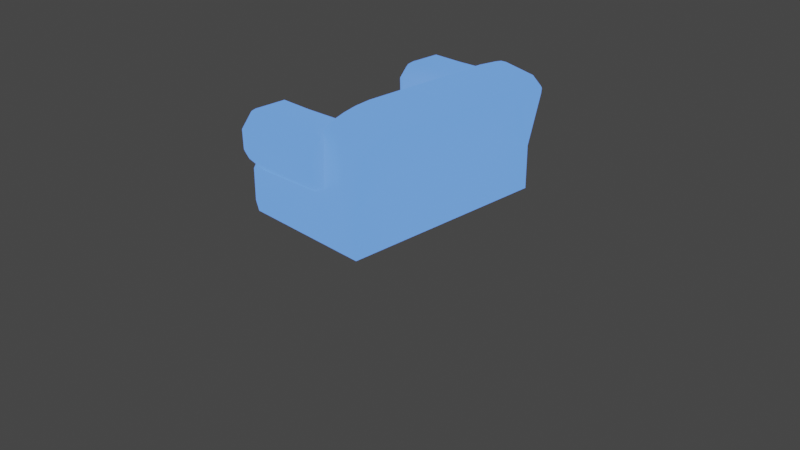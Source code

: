# Source: 1-seat_Sofa_UV.blend  (saved by Blender 2.80.75; exported with 4.5.12 LTS)
import bpy
from mathutils import Matrix  # noqa: F401  (used for matrix-valued properties, if any)

bpy.ops.wm.read_factory_settings(use_empty=True)
scene = bpy.context.scene
scene.name = 'Scene'

# ---- collections
col_collection = bpy.data.collections.new('Collection'); scene.collection.children.link(col_collection)

# ---- materials (node trees are filled in below, after node groups)
mat_uppolstery_brown_001 = bpy.data.materials.new('Uppolstery.Brown.001')
mat_uppolstery_brown_001.preview_render_type = 'CUBE'
mat_outline_012 = bpy.data.materials.new('Outline.012')
mat_outline_012.use_backface_culling = True

# ---- node groups
ng_nodegroup_008 = bpy.data.node_groups.new('NodeGroup.008', 'ShaderNodeTree')
_s = ng_nodegroup_008.interface.new_socket(name='Color', in_out='OUTPUT', socket_type='NodeSocketColor')
_s.default_value = (0.0, 0.0, 0.0, 0.0)
_s = ng_nodegroup_008.interface.new_socket(name='Base Color', in_out='INPUT', socket_type='NodeSocketColor')
_s.default_value = (0.5, 0.5, 0.5, 1.0)
_s = ng_nodegroup_008.interface.new_socket(name='Shadow Color', in_out='INPUT', socket_type='NodeSocketColor')
_s.default_value = (0.5, 0.5, 0.5, 1.0)
_N = ng_nodegroup_008.nodes; _L = ng_nodegroup_008.links
n0 = _N.new('NodeGroupOutput'); n0.name = 'Group Output'; n0.location = (997, 18)
n0.inputs[0].default_value = (0.0, 0.0, 0.0, 0.0)
n0.is_active_output = True

# ---- material node trees
mat_uppolstery_brown_001.use_nodes = True; mat_uppolstery_brown_001.node_tree.nodes.clear()
_N = mat_uppolstery_brown_001.node_tree.nodes; _L = mat_uppolstery_brown_001.node_tree.links
n0 = _N.new('ShaderNodeOutputMaterial'); n0.name = 'Material Output'; n0.location = (421, 343)
n0.target = 'CYCLES'
n1 = _N.new('ShaderNodeGroup'); n1.name = 'Group'; n1.location = (12, 317)
n1.node_tree = ng_nodegroup_008
n1.inputs[0].default_value = (0.1248, 0.3278, 1.0, 1.0)
n1.inputs[1].default_value = (0.4462, 0.4707, 0.7558, 1.0)
n2 = _N.new('ShaderNodeBsdfPrincipled'); n2.name = 'Principled BSDF'; n2.location = (166, 325)
n2.distribution = 'GGX'
n2.subsurface_method = 'RANDOM_WALK_SKIN'
n2.inputs[0].default_value = (0.2747, 0.09306, 0.04374, 1.0)
n2.inputs[3].default_value = 1.45
n2.inputs[13].default_value = 0.25
n2.inputs[27].default_value = (0.1248, 0.3278, 1.0, 1.0)
n2.inputs[28].default_value = 1.0
n3 = _N.new('ShaderNodeOutputMaterial'); n3.name = 'Material Output.001'; n3.location = (0, 0)
n3.target = 'EEVEE'
n4 = _N.new('ShaderNodeMixShader'); n4.name = 'Mix Shader'; n4.location = (0, 0)
n4.label = 'Disable Shadow'
n4.hide = True
n5 = _N.new('ShaderNodeLightPath'); n5.name = 'Light Path'; n5.location = (0, 0)
n5.hide = True
n6 = _N.new('ShaderNodeBsdfTransparent'); n6.name = 'Transparent BSDF'; n6.location = (0, 0)
n6.hide = True
_L.new(n2.outputs[0], n0.inputs[0])
_L.new(n2.outputs[0], n4.inputs[1])
_L.new(n4.outputs[0], n3.inputs[0])
_L.new(n5.outputs[1], n4.inputs[0])
_L.new(n6.outputs[0], n4.inputs[2])
n0.is_active_output = True
mat_outline_012.use_nodes = True; mat_outline_012.node_tree.nodes.clear()
_N = mat_outline_012.node_tree.nodes; _L = mat_outline_012.node_tree.links
n0 = _N.new('ShaderNodeOutputMaterial'); n0.name = 'Material Output'; n0.location = (300, 300)
n0.target = 'CYCLES'
n1 = _N.new('ShaderNodeEmission'); n1.name = 'Emission'; n1.location = (10, 300)
n1.inputs[0].default_value = (0.016, 0.01444, 0.03434, 1.0)
n2 = _N.new('ShaderNodeOutputMaterial'); n2.name = 'Material Output.001'; n2.location = (0, 0)
n2.target = 'EEVEE'
n3 = _N.new('ShaderNodeMixShader'); n3.name = 'Mix Shader'; n3.location = (0, 0)
n3.label = 'Disable Shadow'
n3.hide = True
n4 = _N.new('ShaderNodeLightPath'); n4.name = 'Light Path'; n4.location = (0, 0)
n4.hide = True
n5 = _N.new('ShaderNodeBsdfTransparent'); n5.name = 'Transparent BSDF'; n5.location = (0, 0)
n5.hide = True
_L.new(n1.outputs[0], n0.inputs[0])
_L.new(n1.outputs[0], n3.inputs[1])
_L.new(n3.outputs[0], n2.inputs[0])
_L.new(n4.outputs[1], n3.inputs[0])
_L.new(n5.outputs[0], n3.inputs[2])
n0.is_active_output = True

# ---- world
world_world = bpy.data.worlds.new('World'); scene.world = world_world
world_world.use_nodes = True; world_world.node_tree.nodes.clear()
_N = world_world.node_tree.nodes; _L = world_world.node_tree.links
n0 = _N.new('ShaderNodeOutputWorld'); n0.name = 'World Output'; n0.location = (300, 300)
n1 = _N.new('ShaderNodeBackground'); n1.name = 'Background'; n1.location = (10, 300)
n1.inputs[0].default_value = (0.05088, 0.05088, 0.05088, 1.0)
_L.new(n1.outputs[0], n0.inputs[0])
n0.is_active_output = True
world_world.color = (0.05088, 0.05088, 0.05088)
world_world.use_sun_shadow = False
world_world.sun_shadow_jitter_overblur = 0.0

# ---- cameras
cam_camera = bpy.data.cameras.new('Camera')
cam_camera.clip_end = 100.0
cam_camera.ortho_scale = 7.314

# ---- meshes
me_cube_006 = bpy.data.meshes.new('Cube.006')
me_cube_006.from_pydata([(-1.036, -0.8367, -0.7915), (-1.036, -0.8367, -0.5316), (-1.036, 0.8464, -0.7915), (-1.036, 0.8464, -0.5316), (0.1369, -0.8968, -0.8565), (0.1036, -0.8499, -0.4357), (0.1369, 0.9058, -0.8565), (0.1036, 0.8594, -0.4357), (-0.9798, -1.448, -0.8565), (-0.9798, 1.451, -0.8565), (0.1369, 1.451, -0.8565), (0.1193, 1.439, -0.2353), (0.1197, -1.436, -0.2335), (0.1369, -1.448, -0.8565), (-0.9798, 0.9972, -0.8565), (-0.9798, -0.9893, -0.8565), (0.0586, -0.8078, -0.5522), (0.0586, 0.8178, -0.5522), (-0.9015, 0.8178, -0.5522), (-0.9015, -0.8078, -0.5522), (0.1451, 1.458, 0.534), (0.1451, -1.456, 0.534), (0.6498, 0.9058, -0.8565), (0.6498, -0.8968, -0.8565), (0.6498, 1.451, -0.2684), (0.6498, 1.451, -0.8565), (0.6498, -1.448, -0.2684), (0.6498, -1.448, -0.8565), (0.9754, 0.9058, 0.7949), (0.9754, -0.8968, 0.7949), (0.05264, 1.659, -0.04814), (0.05265, -1.658, -0.04814), (0.1509, 1.679, 0.3289), (0.1409, 1.526, 0.5352), (0.1409, -1.524, 0.5352), (0.1509, -1.679, 0.3289), (0.1409, 1.035, 0.5346), (0.1002, 0.9125, 0.3512), (0.1002, -0.9036, 0.3512), (0.1409, -1.028, 0.5346), (0.7278, -0.8968, 0.8295), (0.7278, 0.9058, 0.8295), (0.5352, 0.9058, 0.8565), (0.465, 0.9058, 0.8348), (0.465, -0.8968, 0.8348), (0.5352, -0.8968, 0.8565), (0.8631, 1.451, 0.5806), (0.9071, 1.406, 0.6663), (0.902, -1.385, 0.6563), (0.8631, -1.448, 0.5806), (0.6155, 1.451, 0.6153), (0.6595, 1.406, 0.7011), (0.6155, -1.448, 0.6153), (0.6543, -1.385, 0.691), (0.3878, 1.404, 0.6889), (0.3219, 1.459, 0.5909), (0.4705, 1.451, 0.6355), (0.4671, 1.405, 0.7284), (0.4632, -1.448, 0.6366), (0.4618, -1.385, 0.7181), (0.3365, -1.448, 0.5891), (0.3885, -1.384, 0.6903), (0.9307, 1.356, 0.7124), (0.9556, 1.233, 0.7608), (0.9573, -1.115, 0.7641), (0.9352, -1.255, 0.7211), (0.683, 1.356, 0.747), (0.7079, 1.233, 0.7955), (0.7096, -1.115, 0.7988), (0.6876, -1.255, 0.7558), (0.5154, 1.233, 0.8224), (0.4904, 1.356, 0.7739), (0.4469, 1.204, 0.8042), (0.4223, 1.328, 0.7562), (0.4271, -1.229, 0.7656), (0.449, -1.089, 0.8083), (0.495, -1.255, 0.7827), (0.5171, -1.115, 0.8258), (-0.8252, -1.458, -0.2587), (-0.9803, -1.406, -0.2311), (-0.9798, -1.448, -0.3361), (-0.9803, 1.41, -0.2311), (-0.8252, 1.461, -0.2587), (-0.9798, 1.451, -0.3361), (-0.982, -0.9546, -0.5366), (-0.823, -0.8981, -0.4744), (-1.056, -1.02, -0.7393), (-0.823, 0.907, -0.4744), (-0.982, 0.9629, -0.5366), (-1.056, -1.433, -0.7393), (-0.9803, 1.474, 0.4546), (-0.8687, 1.494, 0.5218), (-0.9803, -1.472, 0.4546), (-0.8687, -1.492, 0.5218), (-0.9803, 1.601, -0.02421), (-0.8211, 1.657, -0.04902), (-0.9803, -1.6, -0.02421), (-0.8211, -1.657, -0.04902), (-0.9803, 1.607, 0.2883), (-0.8687, 1.666, 0.307), (-0.9803, -1.606, 0.2883), (-0.8687, -1.666, 0.307), (-0.9803, 0.9721, 0.3268), (-0.8687, 0.9138, 0.3503), (-0.9803, 1.088, 0.4572), (-0.8687, 1.069, 0.5232), (-0.9803, -1.081, 0.4572), (-0.8687, -1.062, 0.5232), (-0.9803, -0.9639, 0.3268), (-0.8687, -0.9049, 0.3503), (0.1461, 1.598, 0.4383), (0.1461, -1.598, 0.4383), (0.1002, 0.9765, 0.4556), (0.1002, -0.9683, 0.4556), (-0.8487, 1.597, 0.4345), (-0.8487, -1.597, 0.4345), (-0.8487, 0.9744, 0.4569), (-0.8487, -0.9662, 0.4569), (-0.4142, -0.9025, 0.388), (-0.4142, 0.9114, 0.388), (-0.4142, 1.496, 0.5259), (-0.4142, 1.668, 0.345), (-0.4142, 1.068, 0.5273), (-0.4142, -1.494, 0.5259), (-0.4142, -1.668, 0.345), (-0.4142, -1.061, 0.5273), (-0.4142, 1.597, 0.4345), (-0.4142, -0.9662, 0.4569), (-0.4142, 0.9744, 0.4569), (-0.4142, -1.597, 0.4345), (-1.056, 1.028, -0.7393), (-1.056, 1.436, -0.7393), (-1.051, -1.37, -0.2051), (-1.056, -1.433, -0.312), (-1.056, 1.436, -0.312), (-1.051, 1.373, -0.2051), (-1.051, -1.016, -0.07318), (-1.05, 1.575, 0.2343), (-1.05, 1.452, 0.3875), (-1.05, -1.45, 0.3875), (-1.05, -1.574, 0.2343), (-1.05, 1.568, -0.02302), (-1.05, -1.566, -0.02302), (-1.05, 1.114, 0.3905), (-1.05, 1.006, 0.2684), (-1.05, -0.9979, 0.2684), (-1.05, -1.107, 0.3905), (-1.051, 1.024, -0.07318), (0.8284, 0.9058, 0.01959), (0.8284, 0.9058, -0.8565), (0.8284, -0.8968, -0.8565), (0.8284, -0.8968, 0.01959), (0.8284, 1.451, -0.2684), (0.8284, 1.451, -0.8565), (0.8284, -1.448, -0.2684), (0.8284, -1.448, -0.8565), (1.107, 0.9058, 0.6628), (1.107, -0.8968, 0.6628), (1.039, 1.406, 0.5624), (0.9948, 1.451, 0.4709), (0.9948, -1.448, 0.4709), (1.034, -1.385, 0.5524), (1.087, 1.233, 0.6569), (1.062, 1.356, 0.6085), (1.067, -1.255, 0.6173), (1.089, -1.115, 0.6603), (0.3004, 1.415, -0.172), (0.3004, 0.9837, 0.06704), (0.3004, -1.412, -0.172), (0.3004, -0.9757, 0.06704), (0.3274, 1.569, 0.4201), (0.3274, 1.642, 0.3157), (0.3274, -1.568, 0.4201), (0.3274, -1.501, 0.5046), (0.3004, 1.626, -0.00332), (0.3274, 1.503, 0.5046), (0.3205, 1.444, 0.5037), (0.3004, -1.625, -0.00332), (0.3274, -1.642, 0.3157), (0.3205, -1.441, 0.5037), (0.3004, 1.006, 0.4371), (0.3274, 1.065, 0.504), (0.3004, -0.9983, 0.4371), (0.3004, -0.9404, 0.3367), (0.3004, 0.9489, 0.3367), (0.3274, -1.058, 0.504), (-0.818, -0.4993, -0.5992), (-0.8322, -0.8071, -0.4741), (-1.107, -0.5136, -0.4741), (-0.83, -0.8013, -0.5705), (-1.099, -0.5114, -0.5706), (-0.8322, -0.8071, -0.2275), (-0.818, -0.4993, -0.1024), (-1.107, -0.5136, -0.2275), (-0.83, -0.8013, -0.1311), (-1.099, -0.5114, -0.1311), (-0.818, 0.5791, -0.5992), (-1.107, 0.5927, -0.4732), (-0.8322, 0.8605, -0.4741), (-1.099, 0.5901, -0.5706), (-0.83, 0.8553, -0.5705), (-0.818, 0.5791, -0.1024), (-0.8322, 0.8605, -0.2275), (-1.107, 0.5921, -0.2275), (-0.83, 0.8553, -0.1311), (-1.099, 0.5901, -0.1311), (-0.09943, -0.4993, -0.5992), (0.1873, -0.5136, -0.4741), (-0.08517, -0.8071, -0.4741), (0.1806, -0.5117, -0.5706), (-0.08736, -0.8013, -0.5705), (-0.09943, -0.4993, -0.1024), (-0.08517, -0.8071, -0.2275), (0.1897, -0.5136, -0.2275), (-0.08736, -0.8013, -0.1311), (0.1816, -0.5114, -0.1311), (-0.09976, 0.579, -0.598), (-0.08519, 0.8605, -0.4741), (0.1871, 0.592, -0.4749), (-0.08747, 0.8553, -0.5705), (-0.09943, 0.5791, -0.1024), (0.1897, 0.5921, -0.2275), (-0.08519, 0.8605, -0.2275), (0.1816, 0.5901, -0.1311), (-0.08738, 0.8553, -0.1311), (-0.8985, -0.7677, -0.5691), (-1.067, -0.6016, -0.5685), (-0.9786, -0.7445, -0.5667), (-1.044, -0.6788, -0.5665), (-0.9131, -0.7916, -0.4731), (-1.09, -0.6153, -0.473), (-0.994, -0.7629, -0.4728), (-1.062, -0.6942, -0.4728), (-1.067, -0.6016, -0.1331), (-0.8985, -0.7677, -0.1325), (-1.044, -0.6788, -0.1351), (-0.9786, -0.7445, -0.1349), (-1.09, -0.6153, -0.2286), (-0.9131, -0.7916, -0.2286), (-1.062, -0.6942, -0.2289), (-0.994, -0.7629, -0.2289), (-1.067, 0.6726, -0.5685), (-0.8985, 0.8245, -0.5691), (-1.044, 0.7433, -0.5665), (-0.9786, 0.8033, -0.5667), (-1.09, 0.6851, -0.473), (-0.9131, 0.8463, -0.4731), (-1.062, 0.7573, -0.4728), (-0.994, 0.8201, -0.4728), (-0.8985, 0.8245, -0.1325), (-1.067, 0.6726, -0.1331), (-0.9786, 0.8033, -0.1349), (-1.044, 0.7433, -0.1351), (-0.9131, 0.8464, -0.2286), (-1.09, 0.6851, -0.2286), (-0.994, 0.8201, -0.2289), (-1.062, 0.7573, -0.2289), (0.1617, -0.6016, -0.5679), (-0.01893, -0.7677, -0.5691), (0.1268, -0.6788, -0.5665), (0.06124, -0.7445, -0.5667), (0.1728, -0.6153, -0.473), (-0.004353, -0.7916, -0.4731), (0.1448, -0.6942, -0.4728), (0.07656, -0.7629, -0.4728), (-0.01893, -0.7677, -0.1325), (0.1621, -0.6006, -0.1331), (0.06124, -0.7445, -0.1349), (0.1268, -0.6788, -0.1351), (-0.004353, -0.7916, -0.2286), (0.1728, -0.6153, -0.2286), (0.07656, -0.7629, -0.2289), (0.1448, -0.6942, -0.2289), (0.1617, 0.6727, -0.5683), (-0.01865, 0.8238, -0.5687), (0.1264, 0.7435, -0.5669), (0.06147, 0.8026, -0.567), (-0.005241, 0.8474, -0.4736), (0.172, 0.686, -0.4735), (0.07556, 0.8216, -0.4731), (0.145, 0.7581, -0.4731), (0.1808, 0.5898, -0.5696), (0.1612, 0.6723, -0.1331), (-0.01871, 0.8245, -0.1325), (0.1268, 0.7433, -0.1351), (0.06133, 0.8033, -0.1349), (0.1727, 0.6853, -0.2286), (-0.004132, 0.8464, -0.2286), (0.1448, 0.7574, -0.2289), (0.07665, 0.8202, -0.2289)], [], [(0, 1, 3, 2), (15, 4, 13, 8), (6, 10, 25, 22), (100, 92, 139, 140), (14, 6, 4, 15), (5, 7, 17, 16), (9, 14, 130, 131), (31, 97, 78, 12), (10, 11, 24, 25), (6, 14, 9, 10), (95, 30, 11, 82), (4, 6, 22, 23), (129, 115, 101, 124), (9, 83, 82, 11, 10), (0, 2, 14, 15), (88, 84, 19, 18), (84, 85, 5, 16, 19), (87, 7, 37, 119, 103), (7, 11, 166, 167), (3, 1, 84, 88), (167, 166, 174, 171, 170, 175, 176, 181, 180, 184), (17, 18, 19, 16), (37, 7, 167, 184), (168, 169, 183, 182, 185, 179, 173, 172, 178, 177), (128, 112, 36, 122), (97, 31, 35, 124, 101), (63, 28, 156, 162), (64, 65, 164, 165), (26, 27, 155, 154), (76, 59, 53, 69), (12, 13, 27, 26), (12, 26, 49, 52, 58, 60), (72, 43, 42, 70), (13, 4, 23, 27), (41, 40, 29, 28), (45, 77, 68, 40), (51, 66, 62, 47), (47, 62, 163, 158), (25, 24, 152, 153), (57, 71, 66, 51), (70, 42, 41, 67), (1, 0, 15, 84), (84, 15, 86, 136), (122, 36, 20, 33, 120), (123, 34, 21, 39, 125), (127, 117, 107, 125), (7, 87, 88, 18, 17), (5, 85, 109, 118, 38), (2, 3, 88, 14), (126, 110, 32, 121), (67, 41, 28, 63), (11, 7, 43, 72, 73, 54, 55), (7, 5, 44, 43), (69, 53, 48, 65), (40, 68, 64, 29), (43, 44, 45, 42), (54, 73, 71, 57), (5, 12, 60, 61, 74, 75, 44), (77, 45, 44, 75), (59, 76, 74, 61), (42, 45, 40, 41), (51, 47, 46, 50), (48, 53, 52, 49), (56, 55, 54, 57), (60, 58, 59, 61), (57, 51, 50, 56), (58, 52, 53, 59), (24, 11, 55, 56, 50, 46), (67, 63, 62, 66), (69, 65, 64, 68), (71, 73, 72, 70), (74, 76, 77, 75), (66, 71, 70, 67), (76, 69, 68, 77), (24, 46, 159, 152), (102, 104, 143, 144), (30, 95, 99, 121, 32), (78, 79, 80), (81, 82, 83), (98, 90, 91, 114, 99), (92, 100, 101, 115, 93), (94, 98, 99, 95), (81, 94, 95, 82), (100, 96, 97, 101), (96, 79, 78, 97), (104, 102, 103, 116, 105), (108, 106, 107, 117, 109), (102, 88, 87, 103), (90, 104, 105, 91), (84, 108, 109, 85), (106, 92, 93, 107), (13, 12, 78, 80, 8), (114, 126, 121, 99), (91, 120, 126, 114), (120, 33, 110, 126), (113, 127, 125, 39), (38, 118, 127, 113), (118, 109, 117, 127), (93, 123, 125, 107), (105, 122, 120, 91), (116, 128, 122, 105), (103, 119, 128, 116), (119, 37, 112, 128), (111, 129, 124, 35), (34, 123, 129, 111), (123, 93, 115, 129), (136, 132, 142, 140, 139, 146, 145), (135, 147, 144, 143, 138, 137, 141), (136, 86, 89, 133, 132), (130, 147, 135, 134, 131), (14, 88, 147, 130), (8, 80, 133, 89), (96, 100, 140, 142), (104, 90, 138, 143), (80, 79, 132, 133), (81, 83, 134, 135), (108, 84, 136, 145), (15, 8, 89, 86), (106, 108, 145, 146), (90, 98, 137, 138), (79, 96, 142, 132), (98, 94, 141, 137), (92, 106, 146, 139), (94, 81, 135, 141), (88, 102, 144, 147), (83, 9, 131, 134), (149, 148, 151, 150), (148, 149, 153, 152), (150, 151, 154, 155), (154, 151, 157, 165, 164, 161, 160), (151, 148, 156, 157), (148, 152, 159, 158, 163, 162, 156), (49, 26, 154, 160), (27, 23, 150, 155), (28, 29, 157, 156), (46, 47, 158, 159), (22, 25, 153, 149), (23, 22, 149, 150), (29, 64, 165, 157), (62, 63, 162, 163), (48, 49, 160, 161), (65, 48, 161, 164), (11, 30, 174, 166), (30, 32, 171, 174), (20, 36, 181, 176), (12, 5, 169, 168), (33, 20, 176, 175), (5, 38, 183, 169), (31, 12, 168, 177), (110, 33, 175, 170), (39, 21, 179, 185), (35, 31, 177, 178), (111, 35, 178, 172), (21, 34, 173, 179), (32, 110, 170, 171), (112, 37, 184, 180), (36, 112, 180, 181), (34, 111, 172, 173), (113, 39, 185, 182), (38, 113, 182, 183), (208, 212, 191, 187), (198, 202, 222, 217), (188, 190, 226, 230), (186, 189, 225, 227, 228, 226, 190), (187, 191, 238, 229), (193, 237, 233, 195), (191, 194, 234, 238), (197, 245, 241, 199), (198, 200, 242, 246), (196, 199, 241, 243, 244, 242, 200), (254, 245, 197, 203), (203, 205, 250, 254), (201, 204, 249, 251, 252, 250, 205), (207, 261, 257, 209), (208, 210, 258, 262), (206, 209, 257, 259, 260, 258, 210), (270, 261, 207, 213), (213, 215, 266, 270), (211, 214, 265, 267, 268, 266, 215), (279, 277, 274, 276), (218, 281, 273, 278), (287, 277, 217, 222), (222, 224, 283, 287), (220, 223, 282, 284, 285, 283, 224), (230, 237, 193, 188), (192, 195, 233, 235, 236, 234, 194), (202, 253, 249, 204), (202, 198, 246, 253), (216, 196, 200, 219), (219, 200, 198, 217), (201, 220, 224, 204), (204, 224, 222, 202), (221, 218, 278, 286), (209, 281, 218, 207), (221, 286, 282, 223), (218, 221, 223, 215, 213, 207), (212, 269, 265, 214), (212, 208, 262, 269), (186, 206, 210, 189), (189, 210, 208, 187), (211, 192, 194, 214), (214, 194, 191, 212), (275, 280, 278, 273), (216, 219, 274, 276, 275, 273, 281), (230, 226, 228, 232), (232, 228, 227, 231), (231, 227, 225, 229), (233, 237, 239, 235), (235, 239, 240, 236), (236, 240, 238, 234), (246, 242, 244, 248), (248, 244, 243, 247), (247, 243, 241, 245), (254, 250, 252, 256), (256, 252, 251, 255), (255, 251, 249, 253), (262, 258, 260, 264), (264, 260, 259, 263), (263, 259, 257, 261), (270, 266, 268, 272), (272, 268, 267, 271), (271, 267, 265, 269), (287, 283, 285, 289), (289, 285, 284, 288), (288, 284, 282, 286), (237, 230, 232, 239), (239, 232, 231, 240), (240, 231, 229, 238), (245, 254, 256, 247), (247, 256, 255, 248), (248, 255, 253, 246), (277, 287, 289, 279), (279, 289, 288, 280), (280, 288, 286, 278), (261, 270, 272, 263), (263, 272, 271, 264), (264, 271, 269, 262), (187, 229, 225, 189), (199, 196, 216, 206, 186, 190), (205, 195, 192, 211, 215, 223, 220, 201), (205, 203, 197, 199, 190, 188, 193, 195), (206, 216, 281, 209), (277, 217, 219, 274), (279, 280, 275, 276)])
me_cube_006.polygons.foreach_set('use_smooth', [1, 1, 1, 1, 1, 1, 1, 1, 1, 1, 1, 1, 1, 1, 1, 1, 1, 1, 1, 1, 1, 1, 1, 1, 1, 1, 1, 1, 1, 1, 1, 1, 1, 1, 1, 1, 1, 1, 1, 1, 1, 1, 1, 1, 1, 1, 1, 1, 1, 1, 1, 1, 1, 1, 1, 1, 1, 1, 1, 1, 1, 1, 1, 1, 1, 1, 1, 1, 1, 1, 1, 1, 1, 1, 1, 1, 1, 1, 1, 1, 1, 1, 1, 1, 1, 1, 1, 1, 1, 1, 1, 1, 1, 1, 1, 1, 1, 1, 1, 1, 1, 1, 1, 1, 1, 1, 1, 1, 1, 1, 1, 1, 1, 1, 1, 1, 1, 1, 1, 1, 1, 1, 1, 1, 1, 1, 1, 1, 1, 1, 1, 1, 1, 1, 1, 1, 1, 1, 1, 1, 1, 1, 1, 1, 1, 1, 1, 1, 1, 1, 1, 1, 1, 1, 1, 1, 1, 1, 1, 1, 0, 0, 0, 0, 0, 0, 0, 0, 0, 0, 0, 0, 0, 0, 0, 0, 0, 0, 0, 0, 0, 0, 0, 0, 0, 0, 0, 0, 0, 0, 0, 0, 0, 0, 0, 0, 0, 0, 0, 0, 0, 0, 0, 0, 0, 0, 0, 0, 0, 0, 0, 0, 0, 0, 0, 0, 0, 0, 0, 0, 0, 0, 0, 0, 0, 0, 0, 0, 0, 0, 0, 0, 0, 0, 0, 0, 0, 0, 0, 0, 0, 0, 0, 0])
_k = set([(4, 6), (4, 13), (4, 15), (4, 23), (5, 7), (5, 85), (6, 10), (6, 14), (6, 22), (7, 87), (8, 13), (8, 15), (9, 10), (9, 14), (10, 25), (11, 82), (11, 166), (12, 78), (12, 168), (13, 27), (14, 15), (22, 23), (22, 25), (22, 149), (23, 27), (23, 150), (25, 153), (27, 155), (78, 79), (79, 132), (81, 82), (81, 135), (84, 85), (87, 88), (149, 150), (149, 153), (150, 155)])
me_cube_006.attributes.new('sharp_edge', 'BOOLEAN', 'EDGE').data.foreach_set('value', [ (min(e.vertices), max(e.vertices)) in _k for e in me_cube_006.edges])
_uv = me_cube_006.uv_layers.new(name='UVMap')
_uv.uv.foreach_set('vector', [0.4558, 0.4448, 0.4558, 0.5031, 0.0784, 0.5031, 0.0784, 0.4448, 0.7634, 0.3051, 0.7709, 0.3962, 0.7259, 0.3962, 0.7259, 0.3051, 0.9179, 0.3962, 0.9623, 0.3962, 0.9623, 0.438, 0.9179, 0.438, 0.02842, 0.7094, 0.0519, 0.733, 0.05578, 0.7187, 0.03793, 0.6991, 0.9253, 0.3051, 0.9179, 0.3962, 0.7709, 0.3962, 0.7634, 0.3051, 0.9696, 0.286, 0.7013, 0.286, 0.7079, 0.2664, 0.963, 0.2664, 0.05662, 0.5427, 0.1193, 0.548, 0.1112, 0.5648, 0.06259, 0.562, 0.1839, 0.6985, 0.1932, 0.5819, 0.1525, 0.5738, 0.143, 0.7082, 0.6102, 0.7733, 0.6126, 0.8577, 0.5405, 0.8532, 0.5405, 0.7732, 0.9179, 0.3962, 0.9253, 0.3051, 0.9623, 0.3051, 0.9623, 0.3962, 0.1941, 0.582, 0.185, 0.6987, 0.1442, 0.7083, 0.1537, 0.5741, 0.7709, 0.3962, 0.9179, 0.3962, 0.9179, 0.438, 0.7709, 0.438, 0.2554, 0.6402, 0.2586, 0.585, 0.2406, 0.5811, 0.2404, 0.6394, 0.762, 0.7732, 0.762, 0.8439, 0.741, 0.8545, 0.6126, 0.8577, 0.6102, 0.7733, 0.4558, 0.4448, 0.0784, 0.4448, 0.04457, 0.4255, 0.49, 0.4255, 0.6851, 0.1029, 0.9861, 0.1029, 0.963, 0.1157, 0.7079, 0.1157, 0.9842, 0.09994, 0.9817, 0.1281, 0.9823, 0.2738, 0.963, 0.2664, 0.963, 0.1157, 0.4708, 0.5706, 0.476, 0.7079, 0.3636, 0.7088, 0.3583, 0.64, 0.3582, 0.5812, 0.1471, 0.7987, 0.06811, 0.8255, 0.05131, 0.8052, 0.08955, 0.7502, 0.0784, 0.5031, 0.4558, 0.5031, 0.4822, 0.5152, 0.05227, 0.5152, 0.6441, 0.8794, 0.612, 0.9383, 0.6352, 0.9667, 0.6787, 0.9686, 0.6928, 0.9586, 0.7042, 0.9495, 0.704, 0.9415, 0.7042, 0.89, 0.6944, 0.8819, 0.6807, 0.8743, 0.7079, 0.2664, 0.7079, 0.1157, 0.963, 0.1157, 0.963, 0.2664, 0.3636, 0.7088, 0.476, 0.7079, 0.4023, 0.7404, 0.3628, 0.7374, 0.612, 0.9383, 0.6441, 0.8787, 0.6807, 0.8736, 0.6944, 0.8813, 0.7042, 0.8895, 0.704, 0.9415, 0.7042, 0.9497, 0.6928, 0.9589, 0.6787, 0.969, 0.6352, 0.967, 0.3459, 0.6404, 0.3471, 0.7088, 0.3341, 0.7139, 0.3305, 0.641, 0.1932, 0.5819, 0.1839, 0.6985, 0.2344, 0.7136, 0.2404, 0.6394, 0.2406, 0.5811, 0.5862, 0.7102, 0.6296, 0.7127, 0.6284, 0.7383, 0.5827, 0.733, 0.9028, 0.7092, 0.9224, 0.7074, 0.927, 0.73, 0.9059, 0.7323, 0.5406, 0.8533, 0.5407, 0.7734, 0.5164, 0.7734, 0.5164, 0.8533, 0.9239, 0.6478, 0.9436, 0.6449, 0.9436, 0.6712, 0.9233, 0.674, 0.6127, 0.8581, 0.6104, 0.7734, 0.5407, 0.7734, 0.5406, 0.8533, 0.6127, 0.8581, 0.5406, 0.8533, 0.5116, 0.9687, 0.5452, 0.9734, 0.5659, 0.9763, 0.5831, 0.9699, 0.5868, 0.6416, 0.6284, 0.642, 0.6288, 0.652, 0.5842, 0.6517, 0.7259, 0.3962, 0.7709, 0.3962, 0.7709, 0.438, 0.7259, 0.438, 0.6294, 0.6786, 0.8735, 0.6773, 0.8735, 0.7113, 0.6296, 0.7127, 0.8737, 0.6509, 0.9038, 0.6494, 0.9034, 0.6758, 0.8735, 0.6773, 0.5576, 0.6737, 0.5672, 0.6757, 0.5691, 0.7085, 0.5597, 0.7071, 0.5597, 0.7071, 0.5691, 0.7085, 0.5635, 0.7304, 0.5534, 0.729, 0.5405, 0.7732, 0.5405, 0.8532, 0.5162, 0.8531, 0.5162, 0.7732, 0.5577, 0.6478, 0.5667, 0.6501, 0.5672, 0.6757, 0.5576, 0.6737, 0.5842, 0.6517, 0.6288, 0.652, 0.6294, 0.6786, 0.5851, 0.6775, 0.4558, 0.5031, 0.4558, 0.4448, 0.4922, 0.4302, 0.4849, 0.5019, 0.1246, 0.5887, 0.1196, 0.5481, 0.1115, 0.5649, 0.1125, 0.6495, 0.3305, 0.641, 0.3341, 0.7139, 0.2781, 0.7143, 0.2692, 0.7131, 0.2744, 0.6411, 0.2735, 0.641, 0.2682, 0.7131, 0.2772, 0.7143, 0.3339, 0.7139, 0.3303, 0.6409, 0.3458, 0.6404, 0.3431, 0.585, 0.3287, 0.5834, 0.3303, 0.6409, 0.6886, 0.2738, 0.6893, 0.1281, 0.687, 0.09994, 0.7079, 0.1157, 0.7079, 0.2664, 0.4759, 0.708, 0.4708, 0.5706, 0.3582, 0.5812, 0.3583, 0.64, 0.3635, 0.7088, 0.0784, 0.4448, 0.0784, 0.5031, 0.0496, 0.5019, 0.04233, 0.4302, 0.2564, 0.6403, 0.2535, 0.7139, 0.2356, 0.7137, 0.2414, 0.6395, 0.5851, 0.6775, 0.6294, 0.6786, 0.6296, 0.7127, 0.5862, 0.7102, 0.06811, 0.8255, 0.1471, 0.7987, 0.1408, 0.9783, 0.1003, 0.9741, 0.08331, 0.9671, 0.07273, 0.957, 0.06509, 0.9411, 0.1471, 0.7987, 0.3794, 0.7987, 0.3858, 0.9782, 0.1408, 0.9783, 0.9233, 0.674, 0.9436, 0.6712, 0.942, 0.7049, 0.9224, 0.7074, 0.8735, 0.6773, 0.9034, 0.6758, 0.9028, 0.7092, 0.8735, 0.7113, 0.6284, 0.642, 0.8741, 0.6408, 0.8737, 0.6509, 0.6288, 0.652, 0.5528, 0.6367, 0.5678, 0.6398, 0.5667, 0.6501, 0.5577, 0.6478, 0.3794, 0.7987, 0.4593, 0.8257, 0.4612, 0.9413, 0.4523, 0.9566, 0.4311, 0.9679, 0.4119, 0.9741, 0.3858, 0.9782, 0.9038, 0.6494, 0.8737, 0.6509, 0.8741, 0.6408, 0.9012, 0.6394, 0.9436, 0.6449, 0.9239, 0.6478, 0.9221, 0.6375, 0.9466, 0.6346, 0.6288, 0.652, 0.8737, 0.6509, 0.8735, 0.6773, 0.6294, 0.6786, 0.5576, 0.6737, 0.5597, 0.7071, 0.5455, 0.7047, 0.5433, 0.6697, 0.942, 0.7049, 0.9436, 0.6712, 0.958, 0.6675, 0.9563, 0.7026, 0.5437, 0.6491, 0.5364, 0.6284, 0.5528, 0.6367, 0.5577, 0.6478, 0.9636, 0.6278, 0.9576, 0.6458, 0.9436, 0.6449, 0.9466, 0.6346, 0.5577, 0.6478, 0.5576, 0.6737, 0.5433, 0.6697, 0.5437, 0.6491, 0.9576, 0.6458, 0.958, 0.6675, 0.9436, 0.6712, 0.9436, 0.6449, 0.5405, 0.8532, 0.6126, 0.8577, 0.585, 0.97, 0.5647, 0.9761, 0.545, 0.9733, 0.5114, 0.9685, 0.5851, 0.6775, 0.5862, 0.7102, 0.5691, 0.7085, 0.5672, 0.6757, 0.9233, 0.674, 0.9224, 0.7074, 0.9028, 0.7092, 0.9034, 0.6758, 0.5667, 0.6501, 0.5678, 0.6398, 0.5868, 0.6416, 0.5842, 0.6517, 0.9221, 0.6375, 0.9239, 0.6478, 0.9038, 0.6494, 0.9012, 0.6394, 0.5672, 0.6757, 0.5667, 0.6501, 0.5842, 0.6517, 0.5851, 0.6775, 0.9239, 0.6478, 0.9233, 0.674, 0.9034, 0.6758, 0.9038, 0.6494, 0.5405, 0.8532, 0.5114, 0.9685, 0.4935, 0.9536, 0.5162, 0.8531, 0.1243, 0.7064, 0.1082, 0.7277, 0.1014, 0.715, 0.1136, 0.6971, 0.185, 0.6987, 0.1941, 0.582, 0.2416, 0.5811, 0.2414, 0.6395, 0.2356, 0.7137, 0.7411, 0.8546, 0.7631, 0.8594, 0.7622, 0.8441, 0.763, 0.8592, 0.741, 0.8545, 0.762, 0.8439, 0.2436, 0.5636, 0.2754, 0.5656, 0.2765, 0.584, 0.2595, 0.585, 0.2416, 0.5811, 0.2746, 0.5655, 0.2426, 0.5635, 0.2406, 0.5811, 0.2586, 0.585, 0.2756, 0.5839, 0.198, 0.5574, 0.2436, 0.5636, 0.2416, 0.5811, 0.1941, 0.582, 0.1563, 0.5492, 0.198, 0.5574, 0.1941, 0.582, 0.1537, 0.5741, 0.2426, 0.5635, 0.197, 0.5573, 0.1932, 0.5819, 0.2406, 0.5811, 0.197, 0.5573, 0.1551, 0.549, 0.1525, 0.5738, 0.1932, 0.5819, 0.3298, 0.5661, 0.3557, 0.5635, 0.3582, 0.5812, 0.3431, 0.585, 0.3289, 0.5834, 0.3557, 0.5635, 0.3296, 0.566, 0.3287, 0.5834, 0.3431, 0.585, 0.3582, 0.5812, 0.3557, 0.5635, 0.476, 0.5459, 0.4708, 0.5706, 0.3582, 0.5812, 0.2754, 0.5656, 0.3298, 0.5661, 0.3289, 0.5834, 0.2765, 0.584, 0.4759, 0.5458, 0.3557, 0.5635, 0.3582, 0.5812, 0.4708, 0.5706, 0.3296, 0.566, 0.2746, 0.5655, 0.2756, 0.5839, 0.3287, 0.5834, 0.6104, 0.7734, 0.6127, 0.8581, 0.7411, 0.8546, 0.7622, 0.8441, 0.7621, 0.7734, 0.2595, 0.585, 0.2564, 0.6403, 0.2414, 0.6395, 0.2416, 0.5811, 0.2765, 0.584, 0.2744, 0.6411, 0.2564, 0.6403, 0.2595, 0.585, 0.2744, 0.6411, 0.2692, 0.7131, 0.2535, 0.7139, 0.2564, 0.6403, 0.347, 0.7088, 0.3458, 0.6404, 0.3303, 0.6409, 0.3339, 0.7139, 0.3635, 0.7088, 0.3583, 0.64, 0.3458, 0.6404, 0.347, 0.7088, 0.3583, 0.64, 0.3582, 0.5812, 0.3431, 0.585, 0.3458, 0.6404, 0.2756, 0.5839, 0.2735, 0.641, 0.3303, 0.6409, 0.3287, 0.5834, 0.3289, 0.5834, 0.3305, 0.641, 0.2744, 0.6411, 0.2765, 0.584, 0.3431, 0.585, 0.3459, 0.6404, 0.3305, 0.641, 0.3289, 0.5834, 0.3582, 0.5812, 0.3583, 0.64, 0.3459, 0.6404, 0.3431, 0.585, 0.3583, 0.64, 0.3636, 0.7088, 0.3471, 0.7088, 0.3459, 0.6404, 0.2524, 0.7138, 0.2554, 0.6402, 0.2404, 0.6394, 0.2344, 0.7136, 0.2682, 0.7131, 0.2735, 0.641, 0.2554, 0.6402, 0.2524, 0.7138, 0.2735, 0.641, 0.2756, 0.5839, 0.2586, 0.585, 0.2554, 0.6402, 0.1125, 0.6495, 0.05838, 0.6331, 0.03606, 0.6646, 0.03793, 0.6991, 0.05578, 0.7187, 0.1015, 0.7151, 0.1139, 0.6972, 0.05868, 0.633, 0.1122, 0.6495, 0.1136, 0.6971, 0.1014, 0.715, 0.05625, 0.7186, 0.0386, 0.699, 0.03669, 0.6645, 0.1125, 0.6495, 0.1115, 0.5649, 0.06224, 0.5621, 0.05397, 0.6146, 0.05838, 0.6331, 0.1112, 0.5648, 0.1122, 0.6495, 0.05868, 0.633, 0.05432, 0.6146, 0.06259, 0.562, 0.1193, 0.548, 0.1243, 0.5886, 0.1122, 0.6495, 0.1112, 0.5648, 0.05626, 0.5428, 0.0433, 0.6111, 0.05397, 0.6146, 0.06224, 0.5621, 0.02472, 0.6637, 0.02842, 0.7094, 0.03793, 0.6991, 0.03606, 0.6646, 0.1082, 0.7277, 0.05241, 0.7329, 0.05625, 0.7186, 0.1014, 0.715, 0.0433, 0.6111, 0.04552, 0.6279, 0.05838, 0.6331, 0.05397, 0.6146, 0.04584, 0.6279, 0.04365, 0.6111, 0.05432, 0.6146, 0.05868, 0.633, 0.1246, 0.7064, 0.1246, 0.5887, 0.1125, 0.6495, 0.1139, 0.6972, 0.1196, 0.5481, 0.05626, 0.5428, 0.06224, 0.5621, 0.1115, 0.5649, 0.1083, 0.7278, 0.1246, 0.7064, 0.1139, 0.6972, 0.1015, 0.7151, 0.05241, 0.7329, 0.02912, 0.7092, 0.0386, 0.699, 0.05625, 0.7186, 0.04552, 0.6279, 0.02472, 0.6637, 0.03606, 0.6646, 0.05838, 0.6331, 0.02912, 0.7092, 0.02537, 0.6636, 0.03669, 0.6645, 0.0386, 0.699, 0.0519, 0.733, 0.1083, 0.7278, 0.1015, 0.7151, 0.05578, 0.7187, 0.02537, 0.6636, 0.04584, 0.6279, 0.05868, 0.633, 0.03669, 0.6645, 0.1243, 0.5886, 0.1243, 0.7064, 0.1136, 0.6971, 0.1122, 0.6495, 0.04365, 0.6111, 0.05662, 0.5427, 0.06259, 0.562, 0.05432, 0.6146, 0.3379, 0.2005, 0.3373, 0.3193, 0.09306, 0.3192, 0.09272, 0.2, 0.3373, 0.3193, 0.3379, 0.2005, 0.412, 0.2009, 0.4116, 0.2809, 0.09272, 0.2, 0.09306, 0.3192, 0.01778, 0.2806, 0.01748, 0.2003, 0.01778, 0.2806, 0.09306, 0.3192, 0.09266, 0.4146, 0.06284, 0.4132, 0.04378, 0.4065, 0.02599, 0.3964, 0.01748, 0.384, 0.09306, 0.3192, 0.3373, 0.3193, 0.3377, 0.4144, 0.09266, 0.4146, 0.3373, 0.3193, 0.4116, 0.2809, 0.4118, 0.384, 0.4058, 0.3978, 0.399, 0.4049, 0.3823, 0.4124, 0.3377, 0.4144, 0.5116, 0.9687, 0.5406, 0.8533, 0.5164, 0.8533, 0.4937, 0.9538, 0.7259, 0.438, 0.7709, 0.438, 0.7709, 0.4526, 0.7259, 0.4526, 0.6296, 0.7127, 0.8735, 0.7113, 0.8752, 0.7367, 0.6284, 0.7383, 0.5455, 0.7047, 0.5597, 0.7071, 0.5534, 0.729, 0.5379, 0.7275, 0.9179, 0.438, 0.9623, 0.438, 0.9623, 0.4526, 0.9179, 0.4526, 0.7709, 0.438, 0.9179, 0.438, 0.9179, 0.4526, 0.7709, 0.4526, 0.8735, 0.7113, 0.9028, 0.7092, 0.9059, 0.7323, 0.8752, 0.7367, 0.5691, 0.7085, 0.5862, 0.7102, 0.5827, 0.733, 0.5635, 0.7304, 0.942, 0.7049, 0.9563, 0.7026, 0.9634, 0.7255, 0.948, 0.727, 0.9224, 0.7074, 0.942, 0.7049, 0.948, 0.727, 0.927, 0.73, 0.1442, 0.7083, 0.185, 0.6987, 0.1882, 0.735, 0.1484, 0.7366, 0.185, 0.6987, 0.2356, 0.7137, 0.2354, 0.739, 0.1882, 0.735, 0.2781, 0.7143, 0.3341, 0.7139, 0.3327, 0.7403, 0.2779, 0.7389, 0.4593, 0.8257, 0.3794, 0.7987, 0.4371, 0.7502, 0.476, 0.8055, 0.2692, 0.7131, 0.2781, 0.7143, 0.2779, 0.7389, 0.2694, 0.7391, 0.4759, 0.708, 0.3635, 0.7088, 0.3627, 0.7374, 0.4022, 0.7405, 0.1839, 0.6985, 0.143, 0.7082, 0.1469, 0.7364, 0.187, 0.7348, 0.2535, 0.7139, 0.2692, 0.7131, 0.2694, 0.7391, 0.2539, 0.7393, 0.3339, 0.7139, 0.2772, 0.7143, 0.277, 0.7389, 0.3324, 0.7404, 0.2344, 0.7136, 0.1839, 0.6985, 0.187, 0.7348, 0.2342, 0.7389, 0.2524, 0.7138, 0.2344, 0.7136, 0.2342, 0.7389, 0.2528, 0.7392, 0.2772, 0.7143, 0.2682, 0.7131, 0.2685, 0.739, 0.277, 0.7389, 0.2356, 0.7137, 0.2535, 0.7139, 0.2539, 0.7393, 0.2354, 0.739, 0.3471, 0.7088, 0.3636, 0.7088, 0.3628, 0.7374, 0.3461, 0.737, 0.3341, 0.7139, 0.3471, 0.7088, 0.3461, 0.737, 0.3327, 0.7403, 0.2682, 0.7131, 0.2524, 0.7138, 0.2528, 0.7392, 0.2685, 0.739, 0.347, 0.7088, 0.3339, 0.7139, 0.3324, 0.7404, 0.346, 0.7371, 0.3635, 0.7088, 0.347, 0.7088, 0.346, 0.7371, 0.3627, 0.7374, 0.7792, 0.0362, 0.7792, 0.0698, 0.6763, 0.06968, 0.6763, 0.03609, 0.4083, 0.036, 0.4084, 0.06932, 0.3067, 0.06969, 0.3066, 0.03634, 0.6162, 0.03612, 0.6162, 0.02285, 0.6296, 0.02314, 0.6301, 0.03665, 0.04953, 0.05054, 0.008268, 0.0488, 0.01284, 0.03947, 0.01599, 0.02854, 0.02494, 0.0196, 0.03546, 0.01649, 0.04776, 0.01214, 0.6763, 0.03609, 0.6763, 0.06968, 0.6651, 0.06918, 0.6652, 0.03655, 0.6162, 0.06953, 0.63, 0.06906, 0.6294, 0.08251, 0.6161, 0.08276, 0.6763, 0.06968, 0.6763, 0.08308, 0.6656, 0.08296, 0.6651, 0.06918, 0.4655, 0.03604, 0.4529, 0.03642, 0.4532, 0.02291, 0.4655, 0.02262, 0.4083, 0.036, 0.4082, 0.02277, 0.4186, 0.02287, 0.4194, 0.0364, 0.1959, 0.05054, 0.1976, 0.01209, 0.2088, 0.01644, 0.2185, 0.01956, 0.2267, 0.02851, 0.2295, 0.03946, 0.2337, 0.0488, 0.4529, 0.06865, 0.4529, 0.03642, 0.4655, 0.03604, 0.4655, 0.0692, 0.4655, 0.0692, 0.4655, 0.08244, 0.4532, 0.08215, 0.4529, 0.06865, 0.4728, 0.1416, 0.4351, 0.1398, 0.4392, 0.1304, 0.4421, 0.1195, 0.4503, 0.1106, 0.4599, 0.1075, 0.4712, 0.1031, 0.8394, 0.03638, 0.8256, 0.03675, 0.8267, 0.02365, 0.8394, 0.02314, 0.7792, 0.0362, 0.7791, 0.0228, 0.7898, 0.02292, 0.7904, 0.0367, 0.04948, 0.1481, 0.04768, 0.1863, 0.03543, 0.1838, 0.02492, 0.179, 0.01598, 0.1701, 0.01284, 0.1592, 0.008268, 0.1499, 0.8255, 0.06935, 0.8256, 0.03675, 0.8394, 0.03638, 0.8394, 0.06981, 0.8394, 0.06981, 0.8393, 0.08307, 0.8266, 0.08259, 0.8255, 0.06935, 0.6192, 0.2392, 0.6605, 0.2409, 0.6559, 0.2503, 0.6528, 0.2612, 0.6438, 0.2701, 0.6331, 0.2749, 0.621, 0.2776, 0.2845, 0.0372, 0.2957, 0.03675, 0.2962, 0.02336, 0.2847, 0.02414, 0.2489, 0.0364, 0.2492, 0.02311, 0.2611, 0.02366, 0.2619, 0.03693, 0.2957, 0.06931, 0.2957, 0.03675, 0.3066, 0.03634, 0.3067, 0.06969, 0.3067, 0.06969, 0.3068, 0.08288, 0.2965, 0.0828, 0.2957, 0.06931, 0.4728, 0.2391, 0.4712, 0.2776, 0.4599, 0.2748, 0.4502, 0.2701, 0.4421, 0.2612, 0.4392, 0.2503, 0.435, 0.2409, 0.6301, 0.03665, 0.63, 0.06906, 0.6162, 0.06953, 0.6162, 0.03612, 0.6192, 0.1416, 0.621, 0.1032, 0.6333, 0.1076, 0.6438, 0.1107, 0.6527, 0.1196, 0.6559, 0.1305, 0.6604, 0.1399, 0.4084, 0.06932, 0.4194, 0.06887, 0.4187, 0.08231, 0.4084, 0.08249, 0.4084, 0.06932, 0.4083, 0.036, 0.4194, 0.0364, 0.4194, 0.06887, 0.1959, 0.1481, 0.1959, 0.05054, 0.2337, 0.0488, 0.2336, 0.1499, 0.3066, 0.02313, 0.4082, 0.02277, 0.4083, 0.036, 0.3066, 0.03634, 0.4728, 0.1416, 0.4728, 0.2391, 0.435, 0.2409, 0.4351, 0.1398, 0.4084, 0.08249, 0.3068, 0.08288, 0.3067, 0.06969, 0.4084, 0.06932, 0.2492, 0.07032, 0.2489, 0.0364, 0.2619, 0.03693, 0.262, 0.06964, 0.8394, 0.02314, 0.9903, 0.02347, 0.9905, 0.03648, 0.8394, 0.03638, 0.2492, 0.07032, 0.262, 0.06964, 0.2615, 0.0829, 0.2498, 0.08369, 0.9905, 0.03648, 0.9905, 0.07044, 0.9901, 0.08369, 0.8393, 0.08307, 0.8394, 0.06981, 0.8394, 0.03638, 0.7792, 0.0698, 0.7903, 0.06935, 0.7897, 0.08304, 0.7791, 0.08314, 0.7792, 0.0698, 0.7792, 0.0362, 0.7904, 0.0367, 0.7903, 0.06935, 0.04953, 0.05054, 0.04948, 0.1481, 0.008268, 0.1499, 0.008268, 0.0488, 0.6764, 0.02275, 0.7791, 0.0228, 0.7792, 0.0362, 0.6763, 0.03609, 0.6192, 0.2392, 0.6192, 0.1416, 0.6604, 0.1399, 0.6605, 0.2409, 0.7791, 0.08314, 0.6763, 0.08308, 0.6763, 0.06968, 0.7792, 0.0698, 0.2722, 0.0241, 0.2722, 0.03734, 0.2619, 0.03693, 0.2611, 0.02366, 0.1959, 0.1481, 0.2336, 0.1499, 0.2294, 0.1593, 0.2265, 0.1702, 0.2184, 0.179, 0.2087, 0.1838, 0.1975, 0.1864, 0.6301, 0.03665, 0.6296, 0.02314, 0.6409, 0.02388, 0.6412, 0.03698, 0.6412, 0.03698, 0.6409, 0.02388, 0.654, 0.02372, 0.6539, 0.037, 0.6539, 0.037, 0.654, 0.02372, 0.6658, 0.02285, 0.6652, 0.03655, 0.6294, 0.08251, 0.63, 0.06906, 0.641, 0.06875, 0.6406, 0.08183, 0.6406, 0.08183, 0.641, 0.06875, 0.6537, 0.06872, 0.6538, 0.08205, 0.6538, 0.08205, 0.6537, 0.06872, 0.6651, 0.06918, 0.6656, 0.08296, 0.4194, 0.0364, 0.4186, 0.02287, 0.4302, 0.02366, 0.4306, 0.03673, 0.4306, 0.03673, 0.4302, 0.02366, 0.4427, 0.02361, 0.4428, 0.03678, 0.4428, 0.03678, 0.4427, 0.02361, 0.4532, 0.02291, 0.4529, 0.03642, 0.4529, 0.06865, 0.4532, 0.08215, 0.4427, 0.08146, 0.4427, 0.06832, 0.4427, 0.06832, 0.4427, 0.08146, 0.4302, 0.08147, 0.4306, 0.06846, 0.4306, 0.06846, 0.4302, 0.08147, 0.4187, 0.08231, 0.4194, 0.06887, 0.7904, 0.0367, 0.7898, 0.02292, 0.8017, 0.02382, 0.8018, 0.03715, 0.8018, 0.03715, 0.8017, 0.02382, 0.8149, 0.024, 0.8146, 0.03709, 0.8146, 0.03709, 0.8149, 0.024, 0.8267, 0.02365, 0.8256, 0.03675, 0.8255, 0.06935, 0.8266, 0.08259, 0.8146, 0.08208, 0.8144, 0.06897, 0.8144, 0.06897, 0.8146, 0.08208, 0.8015, 0.08219, 0.8016, 0.06892, 0.8016, 0.06892, 0.8015, 0.08219, 0.7897, 0.08304, 0.7903, 0.06935, 0.2957, 0.06931, 0.2965, 0.0828, 0.285, 0.08207, 0.2844, 0.06904, 0.2844, 0.06904, 0.285, 0.08207, 0.2725, 0.08224, 0.2722, 0.06912, 0.2722, 0.06912, 0.2725, 0.08224, 0.2615, 0.0829, 0.262, 0.06964, 0.63, 0.06906, 0.6301, 0.03665, 0.6412, 0.03698, 0.641, 0.06875, 0.641, 0.06875, 0.6412, 0.03698, 0.6539, 0.037, 0.6537, 0.06872, 0.6537, 0.06872, 0.6539, 0.037, 0.6652, 0.03655, 0.6651, 0.06918, 0.4529, 0.03642, 0.4529, 0.06865, 0.4427, 0.06832, 0.4428, 0.03678, 0.4428, 0.03678, 0.4427, 0.06832, 0.4306, 0.06846, 0.4306, 0.03673, 0.4306, 0.03673, 0.4306, 0.06846, 0.4194, 0.06887, 0.4194, 0.0364, 0.2957, 0.03675, 0.2957, 0.06931, 0.2844, 0.06904, 0.2845, 0.0372, 0.2845, 0.0372, 0.2844, 0.06904, 0.2722, 0.06912, 0.2722, 0.03734, 0.2722, 0.03734, 0.2722, 0.06912, 0.262, 0.06964, 0.2619, 0.03693, 0.8256, 0.03675, 0.8255, 0.06935, 0.8144, 0.06897, 0.8146, 0.03709, 0.8146, 0.03709, 0.8144, 0.06897, 0.8016, 0.06892, 0.8018, 0.03715, 0.8018, 0.03715, 0.8016, 0.06892, 0.7903, 0.06935, 0.7904, 0.0367, 0.6763, 0.03609, 0.6652, 0.03655, 0.6658, 0.02285, 0.6764, 0.02275, 0.1976, 0.01209, 0.1959, 0.05054, 0.1959, 0.1481, 0.04948, 0.1481, 0.04953, 0.05054, 0.04776, 0.01214, 0.4712, 0.1031, 0.621, 0.1032, 0.6192, 0.1416, 0.6192, 0.2392, 0.621, 0.2776, 0.4712, 0.2776, 0.4728, 0.2391, 0.4728, 0.1416, 0.4655, 0.08244, 0.4655, 0.0692, 0.4655, 0.03604, 0.4655, 0.02262, 0.6162, 0.02285, 0.6162, 0.03612, 0.6162, 0.06953, 0.6161, 0.08276, 0.04948, 0.1481, 0.1959, 0.1481, 0.1975, 0.1864, 0.04768, 0.1863, 0.2957, 0.03675, 0.3066, 0.03634, 0.3066, 0.02313, 0.2962, 0.02336, 0.2845, 0.0372, 0.2722, 0.03734, 0.2722, 0.0241, 0.2847, 0.02414])
me_cube_006.materials.append(mat_uppolstery_brown_001)
me_cube_006.materials.append(mat_outline_012)
me_cube_006.use_mirror_x = True
me_cube_006.update()

# ---- objects
ob_camera = bpy.data.objects.new('Camera', cam_camera)
ob_couch_011 = bpy.data.objects.new('Couch.011', me_cube_006)

# ---- transforms, parenting, visibility, modifiers, constraints
ob_camera.location = (7.359, -6.926, 4.958)
ob_camera.rotation_euler = (1.109, 0.0, 0.8149)
ob_camera.lock_rotations_4d = False
ob_camera.empty_display_type = 'ARROWS'
ob_camera.color = (0.0, 0.0, 0.0, 0.0)
ob_camera.display_type = 'WIRE'
ob_camera.lineart.crease_threshold = 0.0
ob_couch_011.location = (0.0, 0.0, 0.884)
ob_couch_011.rotation_euler = (0.0, -0.0, -6.283)
ob_couch_011.scale = (0.8, 0.8, 0.8)
ob_couch_011.visible_shadow = False
ob_couch_011.lineart.crease_threshold = 0.0
ob_couch_011.use_mesh_mirror_x = True

# ---- collection membership
col_collection.objects.link(ob_camera)
col_collection.objects.link(ob_couch_011)

# ---- scene / render settings (as saved in the file)
scene.camera = ob_camera
scene.frame_start = 1; scene.frame_end = 250; scene.frame_set(3)
scene.render.engine = 'BLENDER_EEVEE_NEXT'
scene.cycles.use_denoising = False
scene.cycles.samples = 128
scene.cycles.sampling_pattern = 'TABULATED_SOBOL'
scene.cycles.use_adaptive_sampling = False
scene.cycles.use_light_tree = False
scene.view_settings.view_transform = 'Filmic'
bpy.context.view_layer.update()
